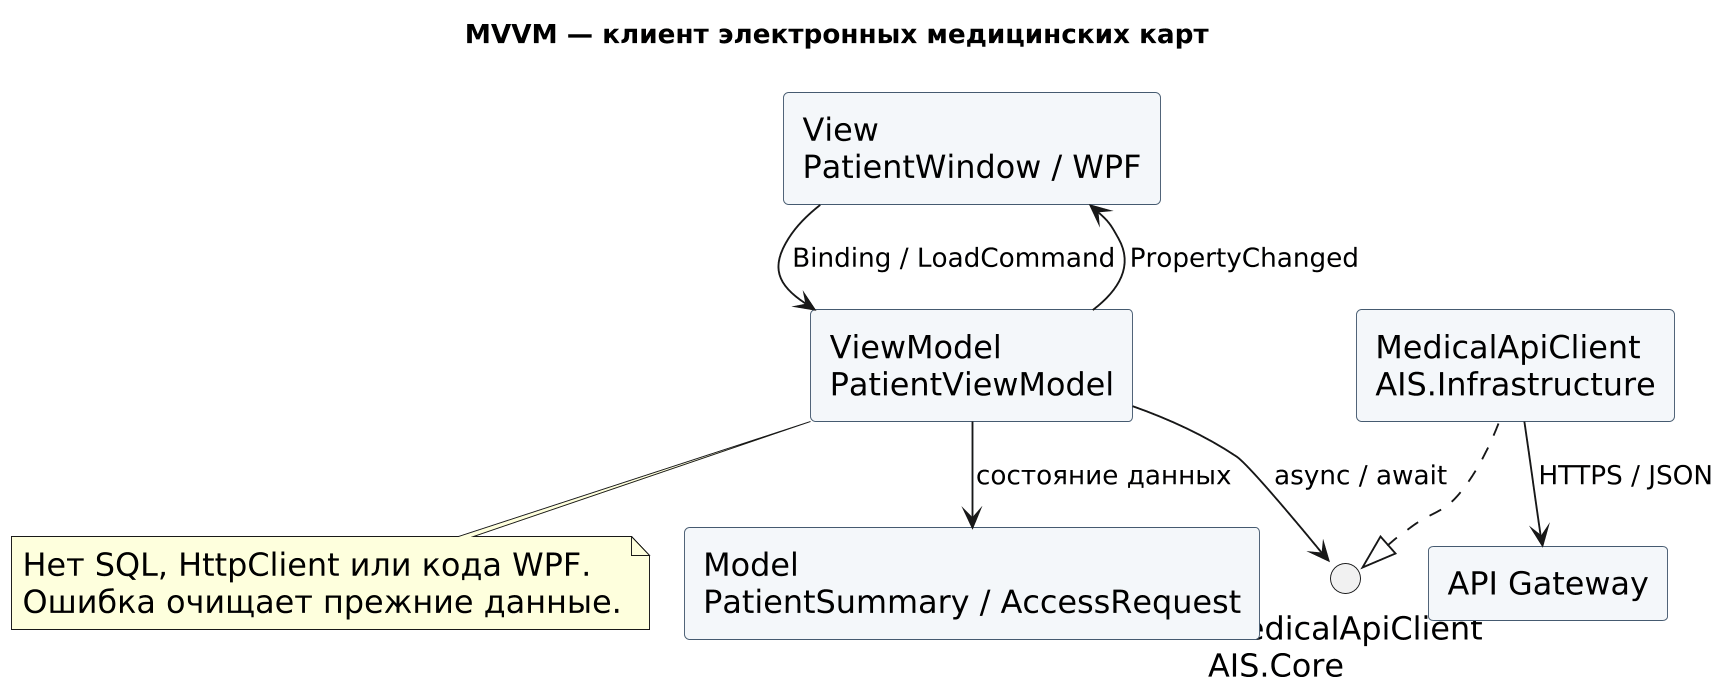

The diagram above was rendered by PlantUML. Its source (embedded in the PNG):
@startuml
!pragma layout smetana
skinparam dpi 180
skinparam shadowing false
skinparam defaultFontName DejaVu Sans
skinparam defaultFontSize 17
skinparam ArrowFontSize 14
skinparam rectangleBackgroundColor #F4F7FA
skinparam rectangleBorderColor #455A70
skinparam packageBackgroundColor #FFFFFF
skinparam componentStyle uml2
title MVVM — клиент электронных медицинских карт
rectangle "View\nPatientWindow / WPF" as view
rectangle "ViewModel\nPatientViewModel" as vm
interface "IMedicalApiClient\nAIS.Core" as port
rectangle "Model\nPatientSummary / AccessRequest" as model
rectangle "MedicalApiClient\nAIS.Infrastructure" as client
rectangle "API Gateway" as api
view --> vm : Binding / LoadCommand
vm --> view : PropertyChanged
vm --> port : async / await
vm --> model : состояние данных
client ..|> port
client --> api : HTTPS / JSON
note bottom of vm
Нет SQL, HttpClient или кода WPF.
Ошибка очищает прежние данные.
end note

@enduml